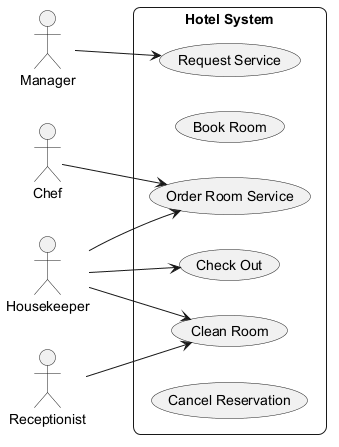

The diagram above was rendered by PlantUML. Its source (embedded in the PNG):
@startuml
skinparam backgroundColor #FFFFFF
skinparam roundCorner 15
left to right direction
actor "Chef" as Chef
actor "Manager" as Manager
actor "Receptionist" as Receptionist
actor "Housekeeper" as Housekeeper
rectangle "Hotel System" {
  usecase "Request Service" as UC_RequestService
  usecase "Book Room" as UC_BookRoom
  usecase "Clean Room" as UC_CleanRoom
  usecase "Order Room Service" as UC_OrderRoomService
  usecase "Check Out" as UC_CheckOut
  usecase "Cancel Reservation" as UC_CancelReservation
}
Chef --> UC_OrderRoomService
Manager --> UC_RequestService
Receptionist --> UC_CleanRoom
Housekeeper --> UC_CleanRoom
Housekeeper --> UC_CheckOut
Housekeeper --> UC_OrderRoomService
@enduml